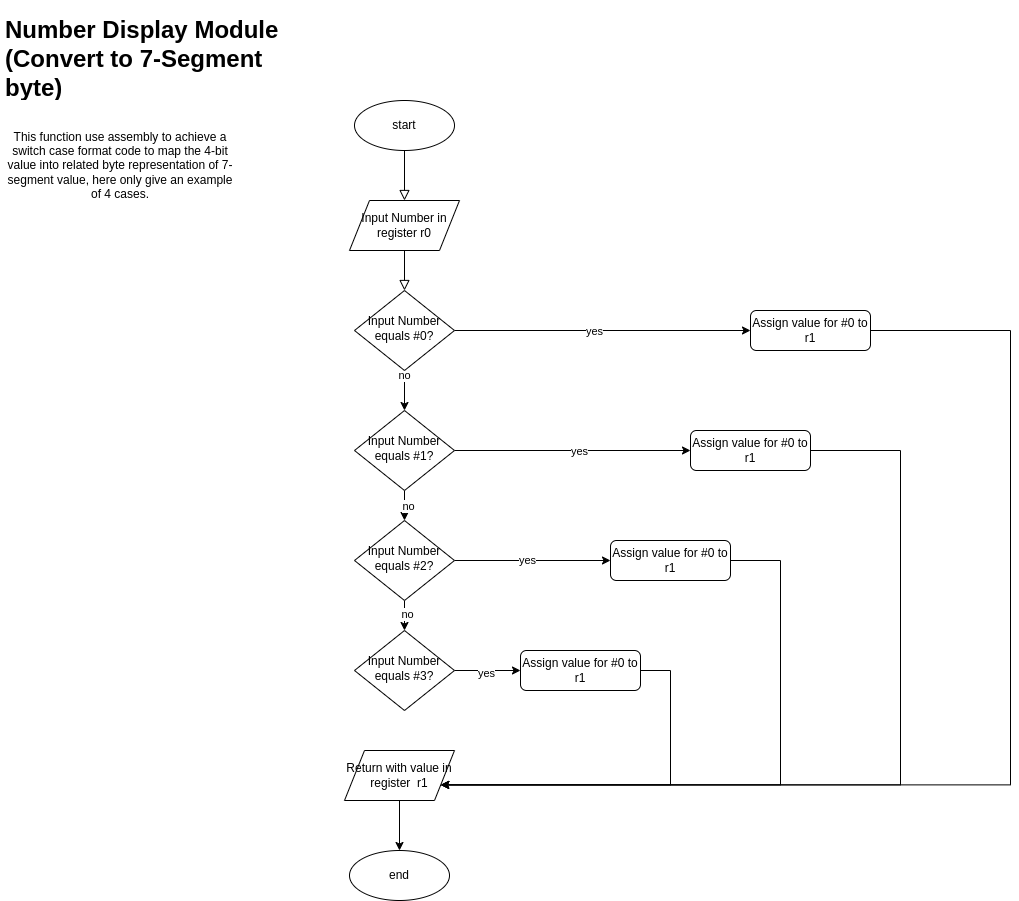

The diagram above was exported from draw.io. Its source (the exported page's mxGraphModel, read from the mxfile embedded in the PNG):
<mxGraphModel dx="1294" dy="774" grid="1" gridSize="10" guides="1" tooltips="1" connect="1" arrows="1" fold="1" page="1" pageScale="1" pageWidth="827" pageHeight="1169" math="0" shadow="0">
  <root>
    <mxCell id="0" />
    <mxCell id="1" parent="0" />
    <mxCell id="1g3wQfYBi3QpLigv-xs1-1" value="&lt;h1&gt;Number Display Module (Convert to 7-Segment byte)&lt;/h1&gt;" style="text;html=1;spacing=5;spacingTop=-20;whiteSpace=wrap;overflow=hidden;rounded=0;" vertex="1" parent="1">
      <mxGeometry x="10" y="10" width="310" height="90" as="geometry" />
    </mxCell>
    <mxCell id="1g3wQfYBi3QpLigv-xs1-2" value="start" style="ellipse;whiteSpace=wrap;html=1;" vertex="1" parent="1">
      <mxGeometry x="364" y="100" width="100" height="50" as="geometry" />
    </mxCell>
    <mxCell id="1g3wQfYBi3QpLigv-xs1-3" value="Input Number in register r0" style="shape=parallelogram;perimeter=parallelogramPerimeter;whiteSpace=wrap;html=1;fixedSize=1;align=center;" vertex="1" parent="1">
      <mxGeometry x="359" y="200" width="110" height="50" as="geometry" />
    </mxCell>
    <mxCell id="1g3wQfYBi3QpLigv-xs1-4" value="This function use assembly to achieve a switch case format code to map the 4-bit value into related byte representation of 7-segment value, here only give an example of 4 cases." style="text;html=1;align=center;verticalAlign=middle;whiteSpace=wrap;rounded=0;" vertex="1" parent="1">
      <mxGeometry x="10" y="120" width="240" height="90" as="geometry" />
    </mxCell>
    <mxCell id="1g3wQfYBi3QpLigv-xs1-5" value="" style="rounded=0;html=1;jettySize=auto;orthogonalLoop=1;fontSize=11;endArrow=block;endFill=0;endSize=8;strokeWidth=1;shadow=0;labelBackgroundColor=none;edgeStyle=orthogonalEdgeStyle;entryX=0.5;entryY=0;entryDx=0;entryDy=0;" edge="1" parent="1">
      <mxGeometry relative="1" as="geometry">
        <mxPoint x="414" y="150" as="sourcePoint" />
        <mxPoint x="414" y="200" as="targetPoint" />
      </mxGeometry>
    </mxCell>
    <mxCell id="1g3wQfYBi3QpLigv-xs1-11" value="" style="edgeStyle=orthogonalEdgeStyle;rounded=0;orthogonalLoop=1;jettySize=auto;html=1;" edge="1" parent="1" source="1g3wQfYBi3QpLigv-xs1-6" target="1g3wQfYBi3QpLigv-xs1-7">
      <mxGeometry relative="1" as="geometry" />
    </mxCell>
    <mxCell id="1g3wQfYBi3QpLigv-xs1-14" value="no" style="edgeLabel;html=1;align=center;verticalAlign=middle;resizable=0;points=[];" vertex="1" connectable="0" parent="1g3wQfYBi3QpLigv-xs1-11">
      <mxGeometry x="-0.8" y="-1" relative="1" as="geometry">
        <mxPoint as="offset" />
      </mxGeometry>
    </mxCell>
    <mxCell id="1g3wQfYBi3QpLigv-xs1-24" style="edgeStyle=orthogonalEdgeStyle;rounded=0;orthogonalLoop=1;jettySize=auto;html=1;entryX=0;entryY=0.5;entryDx=0;entryDy=0;" edge="1" parent="1" source="1g3wQfYBi3QpLigv-xs1-6" target="1g3wQfYBi3QpLigv-xs1-17">
      <mxGeometry relative="1" as="geometry" />
    </mxCell>
    <mxCell id="1g3wQfYBi3QpLigv-xs1-28" value="yes" style="edgeLabel;html=1;align=center;verticalAlign=middle;resizable=0;points=[];" vertex="1" connectable="0" parent="1g3wQfYBi3QpLigv-xs1-24">
      <mxGeometry x="-0.0608" relative="1" as="geometry">
        <mxPoint as="offset" />
      </mxGeometry>
    </mxCell>
    <mxCell id="1g3wQfYBi3QpLigv-xs1-6" value="Input Number equals #0?" style="rhombus;whiteSpace=wrap;html=1;shadow=0;fontFamily=Helvetica;fontSize=12;align=center;strokeWidth=1;spacing=6;spacingTop=-4;" vertex="1" parent="1">
      <mxGeometry x="364" y="290" width="100" height="80" as="geometry" />
    </mxCell>
    <mxCell id="1g3wQfYBi3QpLigv-xs1-12" value="" style="edgeStyle=orthogonalEdgeStyle;rounded=0;orthogonalLoop=1;jettySize=auto;html=1;" edge="1" parent="1" source="1g3wQfYBi3QpLigv-xs1-7" target="1g3wQfYBi3QpLigv-xs1-8">
      <mxGeometry relative="1" as="geometry" />
    </mxCell>
    <mxCell id="1g3wQfYBi3QpLigv-xs1-15" value="no" style="edgeLabel;html=1;align=center;verticalAlign=middle;resizable=0;points=[];" vertex="1" connectable="0" parent="1g3wQfYBi3QpLigv-xs1-12">
      <mxGeometry x="0.3818" y="3" relative="1" as="geometry">
        <mxPoint as="offset" />
      </mxGeometry>
    </mxCell>
    <mxCell id="1g3wQfYBi3QpLigv-xs1-25" style="edgeStyle=orthogonalEdgeStyle;rounded=0;orthogonalLoop=1;jettySize=auto;html=1;entryX=0;entryY=0.5;entryDx=0;entryDy=0;" edge="1" parent="1" source="1g3wQfYBi3QpLigv-xs1-7" target="1g3wQfYBi3QpLigv-xs1-18">
      <mxGeometry relative="1" as="geometry" />
    </mxCell>
    <mxCell id="1g3wQfYBi3QpLigv-xs1-29" value="yes" style="edgeLabel;html=1;align=center;verticalAlign=middle;resizable=0;points=[];" vertex="1" connectable="0" parent="1g3wQfYBi3QpLigv-xs1-25">
      <mxGeometry x="0.0508" relative="1" as="geometry">
        <mxPoint as="offset" />
      </mxGeometry>
    </mxCell>
    <mxCell id="1g3wQfYBi3QpLigv-xs1-7" value="Input Number equals #1?" style="rhombus;whiteSpace=wrap;html=1;shadow=0;fontFamily=Helvetica;fontSize=12;align=center;strokeWidth=1;spacing=6;spacingTop=-4;" vertex="1" parent="1">
      <mxGeometry x="364" y="410" width="100" height="80" as="geometry" />
    </mxCell>
    <mxCell id="1g3wQfYBi3QpLigv-xs1-13" value="" style="edgeStyle=orthogonalEdgeStyle;rounded=0;orthogonalLoop=1;jettySize=auto;html=1;" edge="1" parent="1" source="1g3wQfYBi3QpLigv-xs1-8" target="1g3wQfYBi3QpLigv-xs1-9">
      <mxGeometry relative="1" as="geometry" />
    </mxCell>
    <mxCell id="1g3wQfYBi3QpLigv-xs1-16" value="no" style="edgeLabel;html=1;align=center;verticalAlign=middle;resizable=0;points=[];" vertex="1" connectable="0" parent="1g3wQfYBi3QpLigv-xs1-13">
      <mxGeometry x="0.3333" y="2" relative="1" as="geometry">
        <mxPoint as="offset" />
      </mxGeometry>
    </mxCell>
    <mxCell id="1g3wQfYBi3QpLigv-xs1-26" style="edgeStyle=orthogonalEdgeStyle;rounded=0;orthogonalLoop=1;jettySize=auto;html=1;" edge="1" parent="1" source="1g3wQfYBi3QpLigv-xs1-8" target="1g3wQfYBi3QpLigv-xs1-19">
      <mxGeometry relative="1" as="geometry" />
    </mxCell>
    <mxCell id="1g3wQfYBi3QpLigv-xs1-30" value="yes" style="edgeLabel;html=1;align=center;verticalAlign=middle;resizable=0;points=[];" vertex="1" connectable="0" parent="1g3wQfYBi3QpLigv-xs1-26">
      <mxGeometry x="-0.0769" y="1" relative="1" as="geometry">
        <mxPoint as="offset" />
      </mxGeometry>
    </mxCell>
    <mxCell id="1g3wQfYBi3QpLigv-xs1-8" value="Input Number equals #2?" style="rhombus;whiteSpace=wrap;html=1;shadow=0;fontFamily=Helvetica;fontSize=12;align=center;strokeWidth=1;spacing=6;spacingTop=-4;" vertex="1" parent="1">
      <mxGeometry x="364" y="520" width="100" height="80" as="geometry" />
    </mxCell>
    <mxCell id="1g3wQfYBi3QpLigv-xs1-27" style="edgeStyle=orthogonalEdgeStyle;rounded=0;orthogonalLoop=1;jettySize=auto;html=1;entryX=0;entryY=0.5;entryDx=0;entryDy=0;" edge="1" parent="1" source="1g3wQfYBi3QpLigv-xs1-9" target="1g3wQfYBi3QpLigv-xs1-20">
      <mxGeometry relative="1" as="geometry" />
    </mxCell>
    <mxCell id="1g3wQfYBi3QpLigv-xs1-31" value="yes" style="edgeLabel;html=1;align=center;verticalAlign=middle;resizable=0;points=[];" vertex="1" connectable="0" parent="1g3wQfYBi3QpLigv-xs1-27">
      <mxGeometry x="-0.0606" y="-2" relative="1" as="geometry">
        <mxPoint as="offset" />
      </mxGeometry>
    </mxCell>
    <mxCell id="1g3wQfYBi3QpLigv-xs1-9" value="Input Number equals #3?" style="rhombus;whiteSpace=wrap;html=1;shadow=0;fontFamily=Helvetica;fontSize=12;align=center;strokeWidth=1;spacing=6;spacingTop=-4;" vertex="1" parent="1">
      <mxGeometry x="364" y="630" width="100" height="80" as="geometry" />
    </mxCell>
    <mxCell id="1g3wQfYBi3QpLigv-xs1-10" value="" style="rounded=0;html=1;jettySize=auto;orthogonalLoop=1;fontSize=11;endArrow=block;endFill=0;endSize=8;strokeWidth=1;shadow=0;labelBackgroundColor=none;edgeStyle=orthogonalEdgeStyle;exitX=0.5;exitY=1;exitDx=0;exitDy=0;" edge="1" parent="1" source="1g3wQfYBi3QpLigv-xs1-3" target="1g3wQfYBi3QpLigv-xs1-6">
      <mxGeometry relative="1" as="geometry">
        <mxPoint x="480" y="290" as="sourcePoint" />
        <mxPoint x="480" y="340" as="targetPoint" />
      </mxGeometry>
    </mxCell>
    <mxCell id="1g3wQfYBi3QpLigv-xs1-17" value="Assign value for #0 to r1" style="rounded=1;whiteSpace=wrap;html=1;fontSize=12;glass=0;strokeWidth=1;shadow=0;" vertex="1" parent="1">
      <mxGeometry x="760" y="310" width="120" height="40" as="geometry" />
    </mxCell>
    <mxCell id="1g3wQfYBi3QpLigv-xs1-18" value="Assign value for #0 to r1" style="rounded=1;whiteSpace=wrap;html=1;fontSize=12;glass=0;strokeWidth=1;shadow=0;" vertex="1" parent="1">
      <mxGeometry x="700" y="430" width="120" height="40" as="geometry" />
    </mxCell>
    <mxCell id="1g3wQfYBi3QpLigv-xs1-19" value="Assign value for #0 to r1" style="rounded=1;whiteSpace=wrap;html=1;fontSize=12;glass=0;strokeWidth=1;shadow=0;" vertex="1" parent="1">
      <mxGeometry x="620" y="540" width="120" height="40" as="geometry" />
    </mxCell>
    <mxCell id="1g3wQfYBi3QpLigv-xs1-34" style="edgeStyle=elbowEdgeStyle;rounded=0;orthogonalLoop=1;jettySize=auto;html=1;entryX=1;entryY=0.75;entryDx=0;entryDy=0;" edge="1" parent="1" source="1g3wQfYBi3QpLigv-xs1-20" target="1g3wQfYBi3QpLigv-xs1-22">
      <mxGeometry relative="1" as="geometry">
        <Array as="points">
          <mxPoint x="680" y="720" />
        </Array>
      </mxGeometry>
    </mxCell>
    <mxCell id="1g3wQfYBi3QpLigv-xs1-20" value="Assign value for #0 to r1" style="rounded=1;whiteSpace=wrap;html=1;fontSize=12;glass=0;strokeWidth=1;shadow=0;" vertex="1" parent="1">
      <mxGeometry x="530" y="650" width="120" height="40" as="geometry" />
    </mxCell>
    <mxCell id="1g3wQfYBi3QpLigv-xs1-38" style="edgeStyle=orthogonalEdgeStyle;rounded=0;orthogonalLoop=1;jettySize=auto;html=1;entryX=0.5;entryY=0;entryDx=0;entryDy=0;" edge="1" parent="1" source="1g3wQfYBi3QpLigv-xs1-22" target="1g3wQfYBi3QpLigv-xs1-23">
      <mxGeometry relative="1" as="geometry" />
    </mxCell>
    <mxCell id="1g3wQfYBi3QpLigv-xs1-22" value="Return with value in register&amp;nbsp; r1" style="shape=parallelogram;perimeter=parallelogramPerimeter;whiteSpace=wrap;html=1;fixedSize=1;align=center;" vertex="1" parent="1">
      <mxGeometry x="354" y="750" width="110" height="50" as="geometry" />
    </mxCell>
    <mxCell id="1g3wQfYBi3QpLigv-xs1-23" value="end" style="ellipse;whiteSpace=wrap;html=1;" vertex="1" parent="1">
      <mxGeometry x="359" y="850" width="100" height="50" as="geometry" />
    </mxCell>
    <mxCell id="1g3wQfYBi3QpLigv-xs1-35" style="edgeStyle=elbowEdgeStyle;rounded=0;orthogonalLoop=1;jettySize=auto;html=1;entryX=1;entryY=0.75;entryDx=0;entryDy=0;exitX=1;exitY=0.5;exitDx=0;exitDy=0;" edge="1" parent="1" source="1g3wQfYBi3QpLigv-xs1-19" target="1g3wQfYBi3QpLigv-xs1-22">
      <mxGeometry relative="1" as="geometry">
        <mxPoint x="850" y="660" as="sourcePoint" />
        <mxPoint x="650" y="774" as="targetPoint" />
        <Array as="points">
          <mxPoint x="790" y="670" />
        </Array>
      </mxGeometry>
    </mxCell>
    <mxCell id="1g3wQfYBi3QpLigv-xs1-36" style="edgeStyle=elbowEdgeStyle;rounded=0;orthogonalLoop=1;jettySize=auto;html=1;entryX=1;entryY=0.75;entryDx=0;entryDy=0;exitX=1;exitY=0.5;exitDx=0;exitDy=0;" edge="1" parent="1" source="1g3wQfYBi3QpLigv-xs1-18" target="1g3wQfYBi3QpLigv-xs1-22">
      <mxGeometry relative="1" as="geometry">
        <mxPoint x="810" y="570" as="sourcePoint" />
        <mxPoint x="520" y="794" as="targetPoint" />
        <Array as="points">
          <mxPoint x="910" y="600" />
        </Array>
      </mxGeometry>
    </mxCell>
    <mxCell id="1g3wQfYBi3QpLigv-xs1-37" style="edgeStyle=elbowEdgeStyle;rounded=0;orthogonalLoop=1;jettySize=auto;html=1;entryX=1;entryY=0.75;entryDx=0;entryDy=0;exitX=1;exitY=0.5;exitDx=0;exitDy=0;" edge="1" parent="1" source="1g3wQfYBi3QpLigv-xs1-17" target="1g3wQfYBi3QpLigv-xs1-22">
      <mxGeometry relative="1" as="geometry">
        <mxPoint x="930" y="480" as="sourcePoint" />
        <mxPoint x="560" y="814" as="targetPoint" />
        <Array as="points">
          <mxPoint x="1020" y="630" />
        </Array>
      </mxGeometry>
    </mxCell>
  </root>
</mxGraphModel>